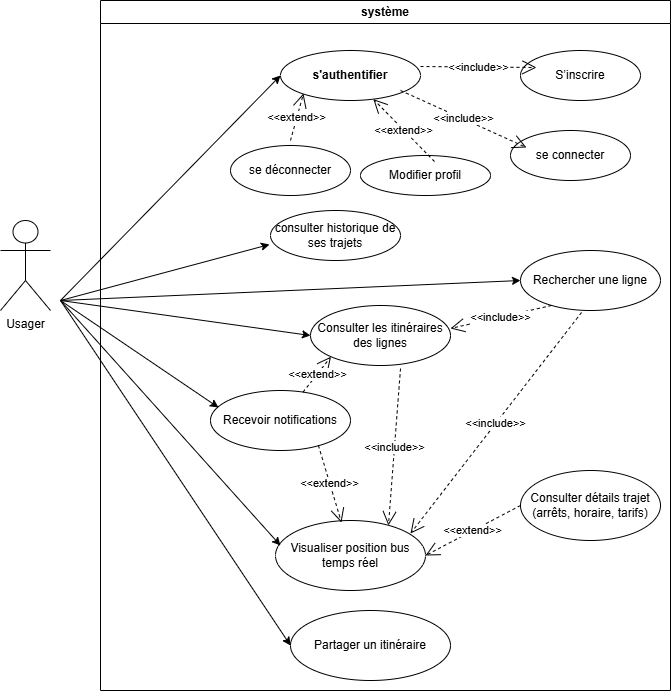

The diagram above was exported from draw.io. Its source (the exported page's mxGraphModel, read from the mxfile embedded in the PNG):
<mxGraphModel dx="1426" dy="751" grid="1" gridSize="10" guides="1" tooltips="1" connect="1" arrows="0" fold="1" page="1" pageScale="1" pageWidth="827" pageHeight="1169" math="0" shadow="0">
  <root>
    <mxCell id="0" />
    <mxCell id="1" parent="0" />
    <mxCell id="PzeF3VUmuWcPYpvwmELR-1" value="système" style="swimlane;whiteSpace=wrap;html=1;" parent="1" vertex="1">
      <mxGeometry x="150" y="380" width="570" height="690" as="geometry" />
    </mxCell>
    <mxCell id="-HqZ-9ncxLYt3HMg5qjN-12" value="Consulter les itinéraires des lignes" style="ellipse;whiteSpace=wrap;html=1;" parent="PzeF3VUmuWcPYpvwmELR-1" vertex="1">
      <mxGeometry x="210" y="305" width="140" height="60" as="geometry" />
    </mxCell>
    <mxCell id="-HqZ-9ncxLYt3HMg5qjN-11" value="Visualiser position bus temps réel" style="ellipse;whiteSpace=wrap;html=1;" parent="PzeF3VUmuWcPYpvwmELR-1" vertex="1">
      <mxGeometry x="175" y="520" width="150" height="70" as="geometry" />
    </mxCell>
    <mxCell id="-HqZ-9ncxLYt3HMg5qjN-10" value="&lt;span style=&quot;background-color: transparent; color: light-dark(rgb(0, 0, 0), rgb(255, 255, 255));&quot;&gt;&lt;b&gt;s'authentifier&lt;/b&gt;&lt;/span&gt;" style="ellipse;whiteSpace=wrap;html=1;" parent="PzeF3VUmuWcPYpvwmELR-1" vertex="1">
      <mxGeometry x="180" y="50" width="140" height="50" as="geometry" />
    </mxCell>
    <mxCell id="-HqZ-9ncxLYt3HMg5qjN-9" value="&lt;span style=&quot;background-color: transparent; color: light-dark(rgb(0, 0, 0), rgb(255, 255, 255));&quot;&gt;se connecter&lt;/span&gt;" style="ellipse;whiteSpace=wrap;html=1;" parent="PzeF3VUmuWcPYpvwmELR-1" vertex="1">
      <mxGeometry x="410" y="130" width="120" height="50" as="geometry" />
    </mxCell>
    <mxCell id="-HqZ-9ncxLYt3HMg5qjN-18" value="consulter historique de ses trajets" style="ellipse;whiteSpace=wrap;html=1;" parent="PzeF3VUmuWcPYpvwmELR-1" vertex="1">
      <mxGeometry x="170" y="210" width="130" height="50" as="geometry" />
    </mxCell>
    <mxCell id="-HqZ-9ncxLYt3HMg5qjN-17" value="Consulter détails trajet (arrêts, horaire, tarifs)" style="ellipse;whiteSpace=wrap;html=1;" parent="PzeF3VUmuWcPYpvwmELR-1" vertex="1">
      <mxGeometry x="420" y="470" width="140" height="70" as="geometry" />
    </mxCell>
    <mxCell id="-HqZ-9ncxLYt3HMg5qjN-16" value="Rechercher une ligne" style="ellipse;whiteSpace=wrap;html=1;" parent="PzeF3VUmuWcPYpvwmELR-1" vertex="1">
      <mxGeometry x="420" y="250" width="140" height="60" as="geometry" />
    </mxCell>
    <mxCell id="-HqZ-9ncxLYt3HMg5qjN-20" value="Recevoir notifications" style="ellipse;whiteSpace=wrap;html=1;" parent="PzeF3VUmuWcPYpvwmELR-1" vertex="1">
      <mxGeometry x="110" y="390" width="140" height="60" as="geometry" />
    </mxCell>
    <mxCell id="-HqZ-9ncxLYt3HMg5qjN-22" value="&amp;lt;&amp;lt;include&amp;gt;&amp;gt;" style="endArrow=open;endSize=12;dashed=1;html=1;rounded=0;entryX=0.133;entryY=0.34;entryDx=0;entryDy=0;entryPerimeter=0;" parent="PzeF3VUmuWcPYpvwmELR-1" target="-HqZ-9ncxLYt3HMg5qjN-9" edge="1">
      <mxGeometry width="160" relative="1" as="geometry">
        <mxPoint x="300" y="90" as="sourcePoint" />
        <mxPoint x="460" y="90" as="targetPoint" />
      </mxGeometry>
    </mxCell>
    <mxCell id="-HqZ-9ncxLYt3HMg5qjN-23" value="&amp;lt;&amp;lt;include&amp;gt;&amp;gt;" style="endArrow=open;endSize=12;dashed=1;html=1;rounded=0;entryX=1;entryY=0.383;entryDx=0;entryDy=0;entryPerimeter=0;exitX=0.221;exitY=0.917;exitDx=0;exitDy=0;exitPerimeter=0;" parent="PzeF3VUmuWcPYpvwmELR-1" source="-HqZ-9ncxLYt3HMg5qjN-16" target="-HqZ-9ncxLYt3HMg5qjN-12" edge="1">
      <mxGeometry width="160" relative="1" as="geometry">
        <mxPoint x="180" y="310" as="sourcePoint" />
        <mxPoint x="340" y="310" as="targetPoint" />
      </mxGeometry>
    </mxCell>
    <mxCell id="-HqZ-9ncxLYt3HMg5qjN-19" value="Modifier profil" style="ellipse;whiteSpace=wrap;html=1;" parent="PzeF3VUmuWcPYpvwmELR-1" vertex="1">
      <mxGeometry x="260" y="155" width="130" height="40" as="geometry" />
    </mxCell>
    <mxCell id="-HqZ-9ncxLYt3HMg5qjN-25" value="&amp;lt;&amp;lt;extend&amp;gt;&amp;gt;" style="endArrow=open;endSize=12;dashed=1;html=1;rounded=0;exitX=0;exitY=0.5;exitDx=0;exitDy=0;entryX=1;entryY=0.5;entryDx=0;entryDy=0;" parent="PzeF3VUmuWcPYpvwmELR-1" source="-HqZ-9ncxLYt3HMg5qjN-17" target="-HqZ-9ncxLYt3HMg5qjN-11" edge="1">
      <mxGeometry width="160" relative="1" as="geometry">
        <mxPoint x="180" y="310" as="sourcePoint" />
        <mxPoint x="340" y="310" as="targetPoint" />
      </mxGeometry>
    </mxCell>
    <mxCell id="-HqZ-9ncxLYt3HMg5qjN-27" value="&amp;lt;&amp;lt;extend&amp;gt;&amp;gt;" style="endArrow=open;endSize=12;dashed=1;html=1;rounded=0;entryX=0;entryY=1;entryDx=0;entryDy=0;" parent="PzeF3VUmuWcPYpvwmELR-1" source="-HqZ-9ncxLYt3HMg5qjN-20" target="-HqZ-9ncxLYt3HMg5qjN-12" edge="1">
      <mxGeometry width="160" relative="1" as="geometry">
        <mxPoint x="180" y="310" as="sourcePoint" />
        <mxPoint x="340" y="310" as="targetPoint" />
      </mxGeometry>
    </mxCell>
    <mxCell id="-HqZ-9ncxLYt3HMg5qjN-29" value="&amp;lt;&amp;lt;extend&amp;gt;&amp;gt;" style="endArrow=open;endSize=12;dashed=1;html=1;rounded=0;exitX=0.569;exitY=0.15;exitDx=0;exitDy=0;exitPerimeter=0;" parent="PzeF3VUmuWcPYpvwmELR-1" source="-HqZ-9ncxLYt3HMg5qjN-19" target="-HqZ-9ncxLYt3HMg5qjN-10" edge="1">
      <mxGeometry width="160" relative="1" as="geometry">
        <mxPoint x="280" y="150" as="sourcePoint" />
        <mxPoint x="440" y="150" as="targetPoint" />
      </mxGeometry>
    </mxCell>
    <mxCell id="zd_dn4ejNWth_YTxpJzs-1" value="&lt;span style=&quot;background-color: transparent; color: light-dark(rgb(0, 0, 0), rgb(255, 255, 255));&quot;&gt;S’inscrire&lt;/span&gt;" style="ellipse;whiteSpace=wrap;html=1;" parent="PzeF3VUmuWcPYpvwmELR-1" vertex="1">
      <mxGeometry x="420" y="50" width="120" height="50" as="geometry" />
    </mxCell>
    <mxCell id="zd_dn4ejNWth_YTxpJzs-2" value="&amp;lt;&amp;lt;include&amp;gt;&amp;gt;" style="endArrow=open;endSize=12;dashed=1;html=1;rounded=0;entryX=0.133;entryY=0.34;entryDx=0;entryDy=0;entryPerimeter=0;exitX=1;exitY=0.32;exitDx=0;exitDy=0;exitPerimeter=0;" parent="PzeF3VUmuWcPYpvwmELR-1" source="-HqZ-9ncxLYt3HMg5qjN-10" target="zd_dn4ejNWth_YTxpJzs-1" edge="1">
      <mxGeometry width="160" relative="1" as="geometry">
        <mxPoint x="310" y="10" as="sourcePoint" />
        <mxPoint x="470" y="10" as="targetPoint" />
      </mxGeometry>
    </mxCell>
    <mxCell id="zd_dn4ejNWth_YTxpJzs-3" value="&amp;lt;&amp;lt;include&amp;gt;&amp;gt;" style="endArrow=open;endSize=12;dashed=1;html=1;rounded=0;entryX=0.9;entryY=0.186;entryDx=0;entryDy=0;entryPerimeter=0;exitX=0.436;exitY=1.033;exitDx=0;exitDy=0;exitPerimeter=0;" parent="PzeF3VUmuWcPYpvwmELR-1" source="-HqZ-9ncxLYt3HMg5qjN-16" target="-HqZ-9ncxLYt3HMg5qjN-11" edge="1">
      <mxGeometry width="160" relative="1" as="geometry">
        <mxPoint x="450" y="410" as="sourcePoint" />
        <mxPoint x="590" y="390" as="targetPoint" />
      </mxGeometry>
    </mxCell>
    <mxCell id="zd_dn4ejNWth_YTxpJzs-5" value="&amp;lt;&amp;lt;extend&amp;gt;&amp;gt;" style="endArrow=open;endSize=12;dashed=1;html=1;rounded=0;entryX=0.44;entryY=0.029;entryDx=0;entryDy=0;entryPerimeter=0;exitX=0.771;exitY=0.917;exitDx=0;exitDy=0;exitPerimeter=0;" parent="PzeF3VUmuWcPYpvwmELR-1" source="-HqZ-9ncxLYt3HMg5qjN-20" target="-HqZ-9ncxLYt3HMg5qjN-11" edge="1">
      <mxGeometry width="160" relative="1" as="geometry">
        <mxPoint x="180" y="310" as="sourcePoint" />
        <mxPoint x="340" y="310" as="targetPoint" />
      </mxGeometry>
    </mxCell>
    <mxCell id="zd_dn4ejNWth_YTxpJzs-8" value="se déconnecter" style="ellipse;whiteSpace=wrap;html=1;" parent="PzeF3VUmuWcPYpvwmELR-1" vertex="1">
      <mxGeometry x="130" y="145" width="120" height="50" as="geometry" />
    </mxCell>
    <mxCell id="zd_dn4ejNWth_YTxpJzs-11" value="&amp;lt;&amp;lt;include&amp;gt;&amp;gt;" style="endArrow=open;endSize=12;dashed=1;html=1;rounded=0;exitX=0.643;exitY=1.05;exitDx=0;exitDy=0;exitPerimeter=0;entryX=0.753;entryY=0.071;entryDx=0;entryDy=0;entryPerimeter=0;" parent="PzeF3VUmuWcPYpvwmELR-1" source="-HqZ-9ncxLYt3HMg5qjN-12" target="-HqZ-9ncxLYt3HMg5qjN-11" edge="1">
      <mxGeometry width="160" relative="1" as="geometry">
        <mxPoint x="180" y="310" as="sourcePoint" />
        <mxPoint x="340" y="310" as="targetPoint" />
      </mxGeometry>
    </mxCell>
    <mxCell id="9ng5uNuxe_Inlu5InHhP-2" value="" style="endArrow=classic;html=1;rounded=0;entryX=0;entryY=0.5;entryDx=0;entryDy=0;" parent="PzeF3VUmuWcPYpvwmELR-1" target="-HqZ-9ncxLYt3HMg5qjN-10" edge="1">
      <mxGeometry width="50" height="50" relative="1" as="geometry">
        <mxPoint x="-40" y="300" as="sourcePoint" />
        <mxPoint x="10" y="250" as="targetPoint" />
      </mxGeometry>
    </mxCell>
    <mxCell id="9ng5uNuxe_Inlu5InHhP-4" value="" style="endArrow=classic;html=1;rounded=0;entryX=-0.008;entryY=0.68;entryDx=0;entryDy=0;entryPerimeter=0;" parent="PzeF3VUmuWcPYpvwmELR-1" target="-HqZ-9ncxLYt3HMg5qjN-18" edge="1">
      <mxGeometry width="50" height="50" relative="1" as="geometry">
        <mxPoint x="-40" y="300" as="sourcePoint" />
        <mxPoint x="10" y="250" as="targetPoint" />
      </mxGeometry>
    </mxCell>
    <mxCell id="9ng5uNuxe_Inlu5InHhP-10" value="&amp;lt;&amp;lt;extend&amp;gt;&amp;gt;" style="endArrow=open;endSize=12;dashed=1;html=1;rounded=0;" parent="PzeF3VUmuWcPYpvwmELR-1" edge="1">
      <mxGeometry width="160" relative="1" as="geometry">
        <mxPoint x="190" y="140" as="sourcePoint" />
        <mxPoint x="203" y="93" as="targetPoint" />
      </mxGeometry>
    </mxCell>
    <mxCell id="9ng5uNuxe_Inlu5InHhP-11" value="&lt;font style=&quot;&quot;&gt;Partager un itinéraire&lt;/font&gt;" style="ellipse;whiteSpace=wrap;html=1;" parent="PzeF3VUmuWcPYpvwmELR-1" vertex="1">
      <mxGeometry x="190" y="610" width="160" height="70" as="geometry" />
    </mxCell>
    <mxCell id="-HqZ-9ncxLYt3HMg5qjN-1" value="Usager" style="shape=umlActor;verticalLabelPosition=bottom;verticalAlign=top;html=1;outlineConnect=0;" parent="1" vertex="1">
      <mxGeometry x="50" y="600" width="50" height="90" as="geometry" />
    </mxCell>
    <mxCell id="9ng5uNuxe_Inlu5InHhP-1" value="" style="endArrow=classic;html=1;rounded=0;entryX=0.033;entryY=0.357;entryDx=0;entryDy=0;entryPerimeter=0;" parent="1" target="-HqZ-9ncxLYt3HMg5qjN-11" edge="1">
      <mxGeometry width="50" height="50" relative="1" as="geometry">
        <mxPoint x="110" y="680" as="sourcePoint" />
        <mxPoint x="440" y="660" as="targetPoint" />
      </mxGeometry>
    </mxCell>
    <mxCell id="9ng5uNuxe_Inlu5InHhP-5" value="" style="endArrow=classic;html=1;rounded=0;entryX=0;entryY=0.5;entryDx=0;entryDy=0;" parent="1" target="-HqZ-9ncxLYt3HMg5qjN-12" edge="1">
      <mxGeometry width="50" height="50" relative="1" as="geometry">
        <mxPoint x="110" y="680" as="sourcePoint" />
        <mxPoint x="440" y="660" as="targetPoint" />
      </mxGeometry>
    </mxCell>
    <mxCell id="9ng5uNuxe_Inlu5InHhP-6" value="" style="endArrow=classic;html=1;rounded=0;entryX=0.057;entryY=0.283;entryDx=0;entryDy=0;entryPerimeter=0;" parent="1" target="-HqZ-9ncxLYt3HMg5qjN-20" edge="1">
      <mxGeometry width="50" height="50" relative="1" as="geometry">
        <mxPoint x="110" y="680" as="sourcePoint" />
        <mxPoint x="440" y="660" as="targetPoint" />
      </mxGeometry>
    </mxCell>
    <mxCell id="9ng5uNuxe_Inlu5InHhP-7" value="" style="endArrow=classic;html=1;rounded=0;entryX=0;entryY=0.5;entryDx=0;entryDy=0;" parent="1" target="-HqZ-9ncxLYt3HMg5qjN-16" edge="1">
      <mxGeometry width="50" height="50" relative="1" as="geometry">
        <mxPoint x="110" y="680" as="sourcePoint" />
        <mxPoint x="440" y="660" as="targetPoint" />
      </mxGeometry>
    </mxCell>
    <mxCell id="9ng5uNuxe_Inlu5InHhP-13" value="" style="endArrow=classic;html=1;rounded=0;entryX=0;entryY=0.5;entryDx=0;entryDy=0;" parent="1" target="9ng5uNuxe_Inlu5InHhP-11" edge="1">
      <mxGeometry width="50" height="50" relative="1" as="geometry">
        <mxPoint x="110" y="680" as="sourcePoint" />
        <mxPoint x="330" y="925" as="targetPoint" />
      </mxGeometry>
    </mxCell>
  </root>
</mxGraphModel>